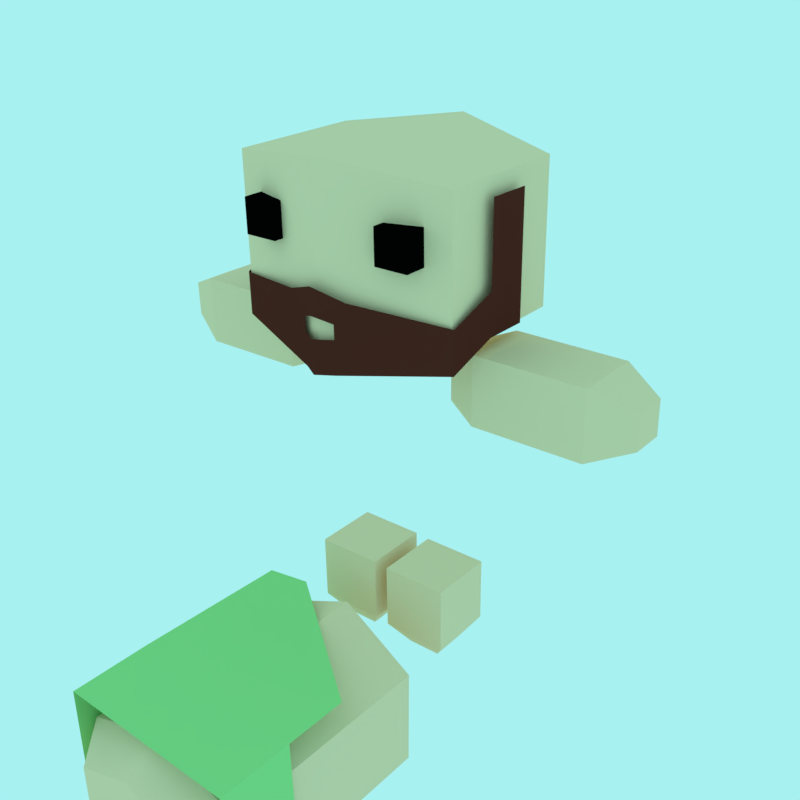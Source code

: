 # Source: Green.blend  (saved by Blender 2.77.0; exported with 4.5.12 LTS)
import bpy
from mathutils import Matrix  # noqa: F401  (used for matrix-valued properties, if any)

bpy.ops.wm.read_factory_settings(use_empty=True)
scene = bpy.context.scene
scene.name = 'Scene'

# ---- collections
col_collection_2 = bpy.data.collections.new('Collection 2'); scene.collection.children.link(col_collection_2)
col_collection_3 = bpy.data.collections.new('Collection 3'); scene.collection.children.link(col_collection_3)

# ---- materials (node trees are filled in below, after node groups)
mat_skin = bpy.data.materials.new('Skin')
mat_skin.alpha_threshold = 0.0
mat_skin.use_transparent_shadow = False
mat_skin.diffuse_color = (0.9216, 0.6795, 0.4342, 1.0)
mat_skin.roughness = 0.5
mat_skin.specular_intensity = 0.0
mat_blue_tunic = bpy.data.materials.new('Blue Tunic')
mat_blue_tunic.alpha_threshold = 0.0
mat_blue_tunic.use_transparent_shadow = False
mat_blue_tunic.diffuse_color = (0.09084, 0.3185, 0.5271, 1.0)
mat_blue_tunic.roughness = 0.5
mat_blue_tunic.specular_intensity = 0.0
mat_eyes = bpy.data.materials.new('Eyes')
mat_eyes.alpha_threshold = 0.0
mat_eyes.use_transparent_shadow = False
mat_eyes.diffuse_color = (0.001031, 0.001031, 0.001031, 1.0)
mat_eyes.roughness = 0.5
mat_eyes.specular_intensity = 0.0
mat_hair = bpy.data.materials.new('Hair')
mat_hair.alpha_threshold = 0.0
mat_hair.use_transparent_shadow = False
mat_hair.diffuse_color = (0.09884, 0.02182, 0.01477, 1.0)
mat_hair.roughness = 0.5
mat_hair.specular_intensity = 0.0
mat_green_tunic = bpy.data.materials.new('Green Tunic')
mat_green_tunic.alpha_threshold = 0.0
mat_green_tunic.use_transparent_shadow = False
mat_green_tunic.diffuse_color = (0.3278, 0.7157, 0.2582, 1.0)
mat_green_tunic.roughness = 0.5
mat_green_tunic.specular_intensity = 0.0
mat_red_tunic = bpy.data.materials.new('Red Tunic')
mat_red_tunic.alpha_threshold = 0.0
mat_red_tunic.use_transparent_shadow = False
mat_red_tunic.diffuse_color = (0.5333, 0.04231, 0.04231, 1.0)
mat_red_tunic.roughness = 0.5
mat_red_tunic.specular_intensity = 0.0
mat_purple_tunic = bpy.data.materials.new('Purple Tunic')
mat_purple_tunic.alpha_threshold = 0.0
mat_purple_tunic.use_transparent_shadow = False
mat_purple_tunic.diffuse_color = (0.3864, 0.3813, 0.5333, 1.0)
mat_purple_tunic.roughness = 0.5
mat_purple_tunic.specular_intensity = 0.0

# ---- material node trees

# ---- world
world_world = bpy.data.worlds.new('World'); scene.world = world_world
world_world.color = (0.3916, 0.8796, 0.8796)
world_world.use_sun_shadow = False
world_world.sun_shadow_jitter_overblur = 0.0
world_world.cycles.sampling_method = 'MANUAL'
world_world.light_settings.ao_factor = 0.2615

# ---- meshes
me_cube_040 = bpy.data.meshes.new('Cube.040')
me_cube_040.from_pydata([(0.08247, -0.9162, 3.305), (0.08956, -0.9178, 3.005), (0.9908, -0.6062, 3.539), (0.9997, -0.6081, 3.162), (1.02, -0.1905, 3.722), (1.029, -0.1925, 3.345), (1.014, 0.213, 3.714), (1.023, 0.2111, 3.338), (1.003, -0.1841, 4.439), (0.9972, 0.2194, 4.432), (0.07939, -0.9156, 3.433), (0.2013, -0.9126, 3.639), (-0.06945, -1.007, 3.493), (-0.07512, -1.006, 3.733), (-0.06493, -1.008, 3.302), (-0.05785, -1.01, 3.002), (-0.215, -0.9206, 3.298), (-0.2079, -0.9222, 2.998), (-1.142, -0.6376, 3.489), (-1.133, -0.6396, 3.112), (-1.192, -0.2231, 3.67), (-1.183, -0.2251, 3.293), (-1.198, 0.1805, 3.662), (-1.189, 0.1785, 3.286), (-1.209, -0.2167, 4.387), (-1.215, 0.1869, 4.38), (-0.2179, -0.9199, 3.426), (-0.3494, -0.9207, 3.626), (-0.06945, -1.007, 3.493), (-0.07512, -1.006, 3.733), (-0.06493, -1.008, 3.302), (-0.05785, -1.01, 3.002), (0.4436, -0.8551, 3.967), (0.4364, -0.8535, 4.271), (0.4391, -0.551, 3.965), (0.4319, -0.5494, 4.269), (0.7475, -0.8506, 3.974), (0.7403, -0.849, 4.278), (0.7431, -0.5465, 3.973), (0.7359, -0.5449, 4.277), (-0.8656, -0.8744, 3.936), (-0.8728, -0.8728, 4.24), (-0.8701, -0.5703, 3.935), (-0.8773, -0.5687, 4.239), (-0.5617, -0.8699, 3.943), (-0.5688, -0.8683, 4.247), (-0.5661, -0.5658, 3.942), (-0.5733, -0.5642, 4.246), (-1.125, -0.6233, 3.272), (-1.154, -0.6167, 4.523), (-1.143, 0.6271, 3.265), (-1.173, 0.6336, 4.516), (0.9651, -0.5925, 3.322), (0.9355, -0.5859, 4.572), (0.9468, 0.6579, 3.315), (0.9173, 0.6644, 4.565), (-0.1357, 0.9591, 4.689), (-0.09905, 0.951, 3.138), (-0.1084, -0.9099, 4.699), (-0.07176, -0.918, 3.148)], [], [(14, 15, 1, 0), (1, 3, 2, 0), (3, 5, 4, 2), (5, 7, 6, 4), (6, 9, 8, 4), (2, 11, 10, 0), (11, 13, 12, 10), (30, 16, 17, 31), (17, 16, 18, 19), (19, 18, 20, 21), (21, 20, 22, 23), (22, 20, 24, 25), (18, 16, 26, 27), (27, 26, 28, 29), (33, 35, 34, 32), (35, 39, 38, 34), (39, 37, 36, 38), (37, 33, 32, 36), (32, 34, 38, 36), (37, 39, 35, 33), (41, 43, 42, 40), (43, 47, 46, 42), (47, 45, 44, 46), (45, 41, 40, 44), (40, 42, 46, 44), (45, 47, 43, 41), (49, 51, 50, 48), (56, 55, 54, 57), (55, 53, 52, 54), (58, 49, 48, 59), (59, 57, 54, 52), (58, 56, 51, 49), (53, 55, 56, 58), (48, 50, 57, 59), (53, 58, 59, 52), (51, 56, 57, 50)])
me_cube_040.polygons.foreach_set('material_index', [3, 3, 3, 3, 3, 3, 3, 3, 3, 3, 3, 3, 3, 3, 2, 2, 2, 2, 2, 2, 2, 2, 2, 2, 2, 2, 0, 0, 0, 0, 0, 0, 0, 0, 0, 0])
me_cube_040.materials.append(mat_skin)
me_cube_040.materials.append(mat_blue_tunic)
me_cube_040.materials.append(mat_eyes)
me_cube_040.materials.append(mat_hair)
me_cube_040.use_remesh_preserve_volume = False
me_cube_040.use_remesh_preserve_attributes = False
me_cube_040.use_mirror_vertex_groups = False
me_cube_040.update()
me_cube_039 = bpy.data.meshes.new('Cube.039')
me_cube_039.from_pydata([(0.07945, -0.3052, 0.2168), (0.06492, -0.3019, 0.8319), (0.07046, 0.3101, 0.2133), (0.05593, 0.3133, 0.8284), (0.6945, -0.2961, 0.2312), (0.68, -0.2929, 0.8464), (0.6855, 0.3191, 0.2278), (0.671, 0.3224, 0.8429), (0.2298, 0.1592, -0.00154), (0.2343, -0.1521, 0.0002015), (0.541, 0.1638, 0.005788), (0.5456, -0.1475, 0.00753)], [], [(1, 3, 2, 0), (3, 7, 6, 2), (7, 5, 4, 6), (5, 1, 0, 4), (2, 6, 10, 8), (5, 7, 3, 1), (9, 8, 10, 11), (4, 0, 9, 11), (6, 4, 11, 10), (0, 2, 8, 9)])
me_cube_039.materials.append(mat_skin)
me_cube_039.materials.append(mat_blue_tunic)
me_cube_039.materials.append(mat_eyes)
me_cube_039.materials.append(mat_hair)
me_cube_039.use_remesh_preserve_volume = False
me_cube_039.use_remesh_preserve_attributes = False
me_cube_039.use_mirror_vertex_groups = False
me_cube_039.update()
me_cube_038 = bpy.data.meshes.new('Cube.038')
me_cube_038.from_pydata([(-0.6724, -0.3162, 0.2112), (-0.6869, -0.3129, 0.8264), (-0.6813, 0.2991, 0.2078), (-0.6959, 0.3023, 0.8229), (-0.05728, -0.3071, 0.2257), (-0.07181, -0.3039, 0.8409), (-0.06627, 0.3081, 0.2223), (-0.0808, 0.3114, 0.8374), (-0.522, 0.1482, -0.007041), (-0.5175, -0.1631, -0.0053), (-0.2108, 0.1528, 0.0002868), (-0.2062, -0.1586, 0.002028)], [], [(1, 3, 2, 0), (3, 7, 6, 2), (7, 5, 4, 6), (5, 1, 0, 4), (2, 6, 10, 8), (5, 7, 3, 1), (9, 8, 10, 11), (4, 0, 9, 11), (6, 4, 11, 10), (0, 2, 8, 9)])
me_cube_038.materials.append(mat_skin)
me_cube_038.materials.append(mat_blue_tunic)
me_cube_038.materials.append(mat_eyes)
me_cube_038.materials.append(mat_hair)
me_cube_038.use_remesh_preserve_volume = False
me_cube_038.use_remesh_preserve_attributes = False
me_cube_038.use_mirror_vertex_groups = False
me_cube_038.update()
me_cube_037 = bpy.data.meshes.new('Cube.037')
me_cube_037.from_pydata([(-2.029, -0.3198, 3.112), (-1.028, -0.3049, 3.145), (-2.038, 0.2955, 3.108), (-1.037, 0.3103, 3.142), (-2.008, -0.3229, 2.497), (-1.007, -0.3081, 2.53), (-2.017, 0.2923, 2.493), (-1.016, 0.3072, 2.527), (-2.388, 0.1375, 2.945), (-2.383, -0.1739, 2.947), (-2.377, 0.1359, 2.634), (-2.373, -0.1755, 2.636), (-0.7453, -0.1934, 3.046), (-0.7511, 0.206, 3.044), (-0.7377, 0.2039, 2.645), (-0.7319, -0.1955, 2.647)], [], [(1, 3, 2, 0), (3, 7, 6, 2), (7, 5, 4, 6), (5, 1, 0, 4), (2, 6, 10, 8), (7, 3, 13, 14), (9, 8, 10, 11), (4, 0, 9, 11), (6, 4, 11, 10), (0, 2, 8, 9), (15, 14, 13, 12), (5, 7, 14, 15), (3, 1, 12, 13), (1, 5, 15, 12)])
me_cube_037.materials.append(mat_skin)
me_cube_037.materials.append(mat_blue_tunic)
me_cube_037.materials.append(mat_eyes)
me_cube_037.materials.append(mat_hair)
me_cube_037.use_remesh_preserve_volume = False
me_cube_037.use_remesh_preserve_attributes = False
me_cube_037.use_mirror_vertex_groups = False
me_cube_037.update()
me_cube_036 = bpy.data.meshes.new('Cube.036')
me_cube_036.from_pydata([(1.942, -0.2646, 2.611), (0.9399, -0.2793, 2.586), (1.933, 0.3507, 2.608), (0.931, 0.3359, 2.582), (1.926, -0.2614, 3.226), (0.9244, -0.2761, 3.201), (1.917, 0.3539, 3.223), (0.9155, 0.3391, 3.198), (2.288, 0.2048, 2.769), (2.293, -0.1066, 2.771), (2.28, 0.2064, 3.081), (2.285, -0.105, 3.082), (0.6554, -0.175, 2.686), (0.6496, 0.2244, 2.684), (0.6395, 0.2265, 3.083), (0.6453, -0.1729, 3.085)], [], [(1, 3, 2, 0), (3, 7, 6, 2), (7, 5, 4, 6), (5, 1, 0, 4), (2, 6, 10, 8), (7, 3, 13, 14), (9, 8, 10, 11), (4, 0, 9, 11), (6, 4, 11, 10), (0, 2, 8, 9), (15, 14, 13, 12), (5, 7, 14, 15), (3, 1, 12, 13), (1, 5, 15, 12)])
me_cube_036.materials.append(mat_skin)
me_cube_036.materials.append(mat_blue_tunic)
me_cube_036.materials.append(mat_eyes)
me_cube_036.materials.append(mat_hair)
me_cube_036.use_remesh_preserve_volume = False
me_cube_036.use_remesh_preserve_attributes = False
me_cube_036.use_mirror_vertex_groups = False
me_cube_036.update()
me_cube_001 = bpy.data.meshes.new('Cube.001')
me_cube_001.from_pydata([(-0.8698, -0.7285, 3.028), (0.8196, -0.7085, 2.196), (-0.8612, -0.7403, 0.8901), (0.8495, -0.7151, 0.9304), (-0.5068, -0.7227, 3.112), (-0.4886, -0.7348, 0.8989), (-0.8785, -0.7365, 1.62), (0.8333, -0.7115, 1.618), (-0.5058, -0.731, 1.629), (-0.925, 0.04831, 3.068), (-0.5598, 0.05406, 3.143), (-0.9291, 0.6286, 3.038), (-0.5647, 0.7039, 3.111), (-0.8833, 0.7729, 0.8816), (-0.9006, 0.7768, 1.611), (-0.5242, 0.7782, 0.8901), (-0.5414, 0.782, 1.62), (0.8108, 0.802, 1.652), (0.8281, 0.7981, 0.9219), (-0.824, -0.4024, 1.031), (-0.8712, -0.3919, 3.03), (-0.8377, 0.5377, 1.025), (-0.8849, 0.5482, 3.025), (0.8003, -0.3784, 1.069), (0.7531, -0.3679, 3.068), (0.7866, 0.5616, 1.064), (0.7394, 0.5721, 3.063), (-0.07811, 0.7222, 3.169), (-0.02791, 0.7111, 1.043), (-0.05764, -0.6797, 3.177), (-0.007439, -0.6909, 1.051), (-0.5778, 0.3879, 0.7013), (-0.5682, -0.2629, 0.7049), (-0.01716, 0.5079, 0.7139), (0.5562, -0.2463, 0.7314), (0.5467, 0.4044, 0.7277), (-0.002985, -0.4626, 0.7193)], [], [(8, 5, 3, 7), (6, 2, 5, 8), (0, 6, 8, 4), (4, 8, 7, 1), (4, 10, 9, 0), (10, 12, 11, 9), (6, 14, 13, 2), (14, 16, 15, 13), (12, 16, 14, 11), (16, 17, 18, 15), (7, 3, 18, 17), (16, 12, 17), (20, 22, 21, 19), (27, 26, 25, 28), (26, 24, 23, 25), (29, 20, 19, 30), (23, 30, 36, 34), (29, 27, 22, 20), (24, 26, 27, 29), (28, 25, 35, 33), (24, 29, 30, 23), (22, 27, 28, 21), (36, 33, 35, 34), (32, 31, 33, 36), (25, 23, 34, 35), (19, 21, 31, 32), (21, 28, 33, 31), (30, 19, 32, 36)])
me_cube_001.polygons.foreach_set('material_index', [1, 1, 1, 1, 1, 1, 1, 1, 1, 1, 1, 1, 0, 0, 0, 0, 0, 0, 0, 0, 0, 0, 0, 0, 0, 0, 0, 0])
me_cube_001.materials.append(mat_skin)
me_cube_001.materials.append(mat_green_tunic)
me_cube_001.materials.append(mat_eyes)
me_cube_001.materials.append(mat_hair)
me_cube_001.materials.append(mat_red_tunic)
me_cube_001.materials.append(mat_green_tunic)
me_cube_001.materials.append(mat_purple_tunic)
me_cube_001.use_remesh_preserve_volume = False
me_cube_001.use_remesh_preserve_attributes = False
me_cube_001.use_mirror_vertex_groups = False
me_cube_001.update()
arm_armature_003 = bpy.data.armatures.new('Armature.003')  # bones are not reproduced

# ---- objects
ob_head = bpy.data.objects.new('Head', me_cube_040)
ob_left_foot = bpy.data.objects.new('Left Foot', me_cube_039)
ob_right_foot = bpy.data.objects.new('Right Foot', me_cube_038)
ob_right_arm = bpy.data.objects.new('Right Arm', me_cube_037)
ob_left_arm = bpy.data.objects.new('Left Arm', me_cube_036)
ob_body = bpy.data.objects.new('Body', me_cube_001)
ob_armature = bpy.data.objects.new('Armature', arm_armature_003)

# ---- transforms, parenting, visibility, modifiers, constraints
ob_head.parent = ob_armature
ob_head.location = (0.0, 0.0, 0.0)
ob_head.lineart.crease_threshold = 0.0
_vg = ob_head.vertex_groups.new(name='Bone')
for _i, _w in zip([32, 33, 34, 35, 36, 37, 38, 39, 40, 41, 42, 43, 44, 45, 46, 47, 48, 49, 50, 51, 52, 53, 54, 55, 56, 57, 58, 59], [0.9584, 0.9594, 0.9567, 0.9598, 0.9592, 0.9599, 0.9593, 0.9612, 0.834, 0.8328, 0.8382, 0.8355, 0.8311, 0.8288, 0.8304, 0.8226, 1.0, 1.0, 1.0, 1.0, 1.0, 1.0, 1.0, 1.0, 1.0, 1.0, 1.0, 1.0]): _vg.add([_i], _w, 'REPLACE')
_m = ob_head.modifiers.new('Armature', 'ARMATURE')
_m.object = ob_armature
ob_left_foot.parent = ob_armature
ob_left_foot.location = (0.0, 0.0, 0.0)
ob_left_foot.lineart.crease_threshold = 0.0
_vg = ob_left_foot.vertex_groups.new(name='Bone')
_vg = ob_left_foot.vertex_groups.new(name='Bone.001')
_vg = ob_left_foot.vertex_groups.new(name='Bone.002')
_vg = ob_left_foot.vertex_groups.new(name='Bone.003')
_vg = ob_left_foot.vertex_groups.new(name='Bone.004')
_vg.add([0, 1, 2, 3, 4, 5, 6, 7, 8, 9, 10, 11], 1.0, 'REPLACE')
_m = ob_left_foot.modifiers.new('Armature', 'ARMATURE')
_m.object = ob_armature
ob_right_foot.parent = ob_armature
ob_right_foot.location = (0.0, 0.0, 0.0)
ob_right_foot.lineart.crease_threshold = 0.0
_vg = ob_right_foot.vertex_groups.new(name='Bone')
_vg = ob_right_foot.vertex_groups.new(name='Bone.001')
_vg = ob_right_foot.vertex_groups.new(name='Bone.002')
_vg = ob_right_foot.vertex_groups.new(name='Bone.003')
_vg.add([0, 1, 2, 3, 4, 5, 6, 7, 8, 9, 10, 11], 1.0, 'REPLACE')
_vg = ob_right_foot.vertex_groups.new(name='Bone.004')
_m = ob_right_foot.modifiers.new('Armature', 'ARMATURE')
_m.object = ob_armature
ob_right_arm.parent = ob_armature
ob_right_arm.location = (0.0, 0.0, 0.0)
ob_right_arm.lineart.crease_threshold = 0.0
_vg = ob_right_arm.vertex_groups.new(name='Bone')
_vg = ob_right_arm.vertex_groups.new(name='Bone.001')
_vg = ob_right_arm.vertex_groups.new(name='Bone.002')
_vg.add([0, 1, 2, 3, 4, 5, 6, 7, 8, 9, 10, 11, 12, 13, 14, 15], 1.0, 'REPLACE')
_vg = ob_right_arm.vertex_groups.new(name='Bone.003')
_vg = ob_right_arm.vertex_groups.new(name='Bone.004')
_m = ob_right_arm.modifiers.new('Armature', 'ARMATURE')
_m.object = ob_armature
ob_left_arm.parent = ob_armature
ob_left_arm.location = (0.0, 0.0, 0.0)
ob_left_arm.lineart.crease_threshold = 0.0
_vg = ob_left_arm.vertex_groups.new(name='Bone')
_vg = ob_left_arm.vertex_groups.new(name='Bone.001')
_vg.add([0, 1, 2, 3, 4, 5, 6, 7, 8, 9, 10, 11, 12, 13, 14, 15], 1.0, 'REPLACE')
_vg = ob_left_arm.vertex_groups.new(name='Bone.002')
_vg = ob_left_arm.vertex_groups.new(name='Bone.003')
_vg = ob_left_arm.vertex_groups.new(name='Bone.004')
_m = ob_left_arm.modifiers.new('Armature', 'ARMATURE')
_m.object = ob_armature
ob_body.parent = ob_armature
ob_body.matrix_parent_inverse = Matrix(((0.9996, 0.01473, 0.02353, -0.007131), (-0.02361, 0.005246, 0.9997, -3.935), (0.0146, -0.9999, 0.005592, 0.0001627), (0.0, 0.0, 0.0, 1.0)))
ob_body.location = (-7.451e-09, 0.0, 2.384e-07)
ob_body.lineart.crease_threshold = 0.0
ob_armature.location = (0.0, 0.0, 0.0)
ob_armature.show_in_front = True
ob_armature.lineart.crease_threshold = 0.0

# ---- collection membership
col_collection_2.objects.link(ob_head)
col_collection_2.objects.link(ob_left_foot)
col_collection_2.objects.link(ob_right_foot)
col_collection_2.objects.link(ob_right_arm)
col_collection_2.objects.link(ob_left_arm)
col_collection_2.objects.link(ob_body)
col_collection_3.objects.link(ob_armature)

# ---- scene / render settings (as saved in the file)
scene.frame_start = 0; scene.frame_end = 13; scene.frame_set(0)
scene.render.engine = 'BLENDER_EEVEE_NEXT'
scene.render.resolution_x = 1000
scene.render.resolution_y = 1000
scene.render.dither_intensity = 0.0
scene.cycles.use_denoising = False
scene.cycles.samples = 128
scene.cycles.sampling_pattern = 'TABULATED_SOBOL'
scene.cycles.light_sampling_threshold = 0.0
scene.cycles.use_adaptive_sampling = False
scene.cycles.use_light_tree = False
scene.cycles.blur_glossy = 0.0
scene.cycles.sample_clamp_indirect = 0.0
scene.view_settings.view_transform = 'Standard'
bpy.context.view_layer.update()

# ---- added for rendering (the .blend has no active camera): camera
cam_auto = bpy.data.cameras.new('AutoCamera')
cam_auto.lens = 50.0
cam_auto.sensor_width = 36.0
cam_auto.clip_end = 1000.0
ob_auto_camera = bpy.data.objects.new('AutoCamera', cam_auto)
scene.collection.objects.link(ob_auto_camera)
ob_auto_camera.location = (5.44355, -6.56451, 6.7712)
ob_auto_camera.rotation_euler = (1.09748, -7.21219e-08, 0.694738)
scene.camera = ob_auto_camera
bpy.context.view_layer.update()

